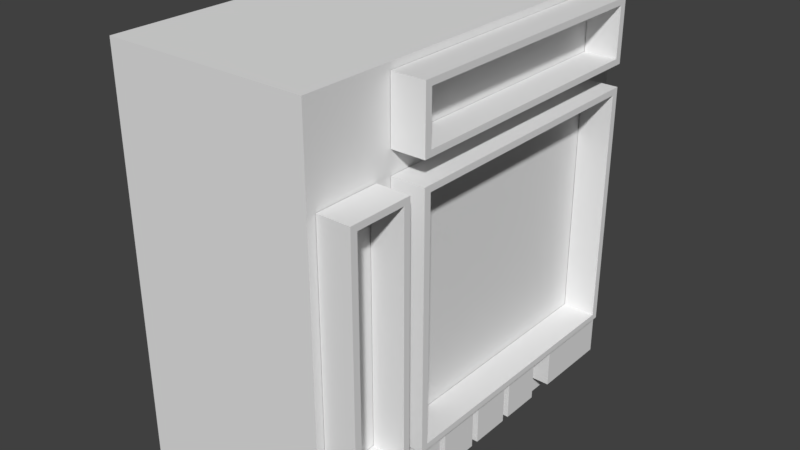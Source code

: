 # Source: UVModule3.blend  (saved by Blender 2.79.0; exported with 4.5.12 LTS)
import bpy
from mathutils import Matrix  # noqa: F401  (used for matrix-valued properties, if any)

bpy.ops.wm.read_factory_settings(use_empty=True)
scene = bpy.context.scene
scene.name = 'Scene'

# ---- collections
col_collection_1 = bpy.data.collections.new('Collection 1'); scene.collection.children.link(col_collection_1)

# ---- world
world_world = bpy.data.worlds.new('World'); scene.world = world_world
world_world.color = (0.05088, 0.05088, 0.05088)
world_world.use_sun_shadow = False
world_world.sun_shadow_jitter_overblur = 0.0
world_world.cycles.sampling_method = 'MANUAL'

# ---- meshes
me_plane = bpy.data.meshes.new('Plane')
me_plane.from_pydata([], [], [])
me_plane.use_remesh_preserve_volume = False
me_plane.use_remesh_preserve_attributes = False
me_plane.use_mirror_vertex_groups = False
me_plane.update()
me_circle_001 = bpy.data.meshes.new('Circle.001')
me_circle_001.from_pydata([(-0.2503, -0.4274, 0.5149), (-0.2503, 0.5726, 0.5149), (-0.2503, -0.4274, -0.4851), (-0.2503, 0.5726, -0.4851), (0.2497, -0.4274, 0.5149), (0.2497, 0.5726, 0.5149), (0.2497, -0.4274, -0.4851), (0.2497, 0.5726, -0.4851), (0.2507, 0.5416, 0.2763), (0.2507, 0.4216, 0.2763), (0.2507, 0.4216, -0.3735), (0.2507, 0.5416, -0.3735), (0.3307, 0.5416, 0.2763), (0.3307, 0.4216, 0.2763), (0.3307, 0.4216, -0.3735), (0.3307, 0.5416, -0.3735), (0.3, -0.3774, -0.4351), (0.3, -0.2774, -0.2351), (0.3, -0.3774, -0.2351), (0.25, -0.3774, -0.2351), (0.25, -0.2774, -0.2351), (0.25, -0.3774, -0.4351), (0.25, -0.2774, -0.4351), (0.3, -0.2774, -0.4351), (0.2507, -0.2474, 0.2934), (0.2507, 0.3526, 0.2934), (0.2507, -0.2474, -0.3906), (0.2507, 0.3526, -0.3906), (0.3307, -0.2474, 0.2934), (0.3307, 0.3526, 0.2934), (0.3307, -0.2474, -0.3906), (0.3307, 0.3526, -0.3906), (0.3307, 0.5566, -0.3906), (0.3307, 0.4066, -0.3906), (0.3307, 0.5566, 0.2934), (0.3307, 0.4066, 0.2934), (0.2507, 0.5566, -0.3906), (0.2507, 0.4066, -0.3906), (0.2507, 0.5566, 0.2934), (0.2507, 0.4066, 0.2934), (0.3307, 0.3376, -0.3735), (0.3307, -0.2324, -0.3735), (0.3307, -0.2324, 0.2763), (0.3307, 0.3376, 0.2763), (0.2507, 0.3376, -0.3735), (0.2507, -0.2324, -0.3735), (0.2507, -0.2324, 0.2763), (0.2507, 0.3376, 0.2763), (0.25, -0.3774, 0.294), (0.25, -0.2774, 0.294), (0.25, -0.3774, 0.194), (0.25, -0.2774, 0.194), (0.3, -0.3774, 0.294), (0.3, -0.2774, 0.294), (0.3, -0.3774, 0.194), (0.3, -0.2774, 0.194), (0.3, -0.2774, -0.166), (0.3, -0.3774, -0.166), (0.3, -0.2774, -0.06603), (0.3, -0.3774, -0.06603), (0.25, -0.2774, -0.166), (0.25, -0.3774, -0.166), (0.25, -0.2774, -0.06603), (0.25, -0.3774, -0.06603), (0.25, -0.3774, 0.05397), (0.25, -0.2774, 0.05397), (0.25, -0.3774, -0.04603), (0.25, -0.2774, -0.04603), (0.3, -0.3774, 0.05397), (0.3, -0.2774, 0.05397), (0.3, -0.3774, -0.04603), (0.3, -0.2774, -0.04603), (0.3, -0.2774, 0.07397), (0.3, -0.3774, 0.07397), (0.3, -0.2774, 0.174), (0.3, -0.3774, 0.174), (0.25, -0.2774, 0.07397), (0.25, -0.3774, 0.07397), (0.25, -0.2774, 0.174), (0.25, -0.3774, 0.174), (0.2507, -0.2474, 0.4934), (0.2507, 0.3526, 0.4934), (0.2507, -0.2474, 0.3344), (0.2507, 0.3526, 0.3344), (0.3307, -0.2474, 0.4934), (0.3307, 0.3526, 0.4934), (0.3307, -0.2474, 0.3344), (0.3307, 0.3526, 0.3344), (0.3307, 0.3376, 0.3515), (0.3307, -0.2324, 0.3515), (0.3307, -0.2324, 0.4763), (0.3307, 0.3376, 0.4763), (0.2507, 0.3376, 0.3515), (0.2507, -0.2324, 0.3515), (0.2507, -0.2324, 0.4763), (0.2507, 0.3376, 0.4763)], [], [(0, 1, 3, 2), (2, 3, 7, 6), (6, 7, 5, 4), (4, 5, 1, 0), (2, 6, 4, 0), (7, 3, 1, 5), (13, 14, 10, 9), (12, 13, 9, 8), (14, 15, 11, 10), (17, 18, 16, 23), (21, 22, 23, 16), (18, 17, 20, 19), (18, 19, 21, 16), (20, 17, 23, 22), (26, 27, 31, 30), (31, 29, 43, 40), (28, 29, 25, 24), (26, 30, 28, 24), (31, 27, 25, 29), (35, 33, 14, 13), (34, 35, 13, 12), (33, 32, 15, 14), (15, 12, 8, 11), (32, 36, 38, 34), (37, 33, 35, 39), (35, 34, 38, 39), (32, 34, 12, 15), (37, 36, 32, 33), (40, 43, 47, 44), (30, 31, 40, 41), (29, 28, 42, 43), (28, 30, 41, 42), (41, 40, 44, 45), (43, 42, 46, 47), (42, 41, 45, 46), (53, 52, 54, 55), (50, 51, 55, 54), (52, 53, 49, 48), (52, 48, 50, 54), (49, 53, 55, 51), (62, 58, 56, 60), (59, 63, 61, 57), (59, 58, 62, 63), (61, 60, 56, 57), (58, 59, 57, 56), (69, 68, 70, 71), (66, 67, 71, 70), (68, 69, 65, 64), (68, 64, 66, 70), (65, 69, 71, 67), (78, 74, 72, 76), (75, 79, 77, 73), (75, 74, 78, 79), (77, 76, 72, 73), (74, 75, 73, 72), (82, 83, 87, 86), (87, 85, 91, 88), (84, 85, 81, 80), (82, 86, 84, 80), (87, 83, 81, 85), (88, 91, 95, 92), (86, 87, 88, 89), (85, 84, 90, 91), (84, 86, 89, 90), (89, 88, 92, 93), (91, 90, 94, 95), (90, 89, 93, 94)])
_uv = me_circle_001.uv_layers.new(name='UVMap')
_uv.uv.foreach_set('vector', [0.6178, 0.9754, 0.3798, 0.9754, 0.3798, 0.7375, 0.6178, 0.7375, 0.3798, 0.4995, 0.3798, 0.7375, 0.2609, 0.7375, 0.2609, 0.4995, 0.02296, 0.7375, 0.2609, 0.7375, 0.2609, 0.9754, 0.02296, 0.9754, 0.2609, 0.2616, 0.2609, 0.0237, 0.3798, 0.0237, 0.3798, 0.2616, 0.3798, 0.4995, 0.2609, 0.4995, 0.2609, 0.2616, 0.3798, 0.2616, 0.2609, 0.7375, 0.3798, 0.7375, 0.3798, 0.9754, 0.2609, 0.9754, 0.9087, 0.3134, 0.9087, 0.4192, 0.8779, 0.4192, 0.8779, 0.3134, 0.9087, 0.1356, 0.9087, 0.3134, 0.8779, 0.3134, 0.8779, 0.1356, 0.9087, 0.4192, 0.9087, 0.6465, 0.8779, 0.6465, 0.8779, 0.4192, 0.5666, 0.0315, 0.6649, 0.0315, 0.6649, 0.2281, 0.5666, 0.2281, 0.5175, 0.3264, 0.5175, 0.2281, 0.5666, 0.2281, 0.5666, 0.3264, 0.5666, 0.5229, 0.5666, 0.6212, 0.5175, 0.6212, 0.5175, 0.5229, 0.5666, 0.5229, 0.5175, 0.5229, 0.5175, 0.3264, 0.5666, 0.3264, 0.5175, 0.0315, 0.5666, 0.0315, 0.5666, 0.2281, 0.5175, 0.2281, 0.9461, 0.4192, 0.9461, 0.6465, 0.9162, 0.6465, 0.9162, 0.4192, 0.9162, 0.6465, 0.9162, 0.9224, 0.9087, 0.9224, 0.9087, 0.6465, 0.9162, 0.3134, 0.9162, 0.1356, 0.9461, 0.1356, 0.9461, 0.3134, 0.9461, 0.4192, 0.9162, 0.4192, 0.9162, 0.3134, 0.9461, 0.3134, 0.9162, 0.6465, 0.9461, 0.6465, 0.9461, 0.9224, 0.9162, 0.9224, 0.9162, 0.3134, 0.9162, 0.4192, 0.9087, 0.4192, 0.9087, 0.3134, 0.9162, 0.1356, 0.9162, 0.3134, 0.9087, 0.3134, 0.9087, 0.1356, 0.9162, 0.4192, 0.9162, 0.6465, 0.9087, 0.6465, 0.9087, 0.4192, 0.9087, 0.6465, 0.9087, 0.9224, 0.8779, 0.9224, 0.8779, 0.6465, 0.9162, 0.6465, 0.9461, 0.6465, 0.9461, 0.9224, 0.9162, 0.9224, 0.9461, 0.4192, 0.9162, 0.4192, 0.9162, 0.3134, 0.9461, 0.3134, 0.9162, 0.3134, 0.9162, 0.1356, 0.9461, 0.1356, 0.9461, 0.3134, 0.9162, 0.6465, 0.9162, 0.9224, 0.9087, 0.9224, 0.9087, 0.6465, 0.9461, 0.4192, 0.9461, 0.6465, 0.9162, 0.6465, 0.9162, 0.4192, 0.9087, 0.6465, 0.9087, 0.9224, 0.8779, 0.9224, 0.8779, 0.6465, 0.9162, 0.4192, 0.9162, 0.6465, 0.9087, 0.6465, 0.9087, 0.4192, 0.9162, 0.1356, 0.9162, 0.3134, 0.9087, 0.3134, 0.9087, 0.1356, 0.9162, 0.3134, 0.9162, 0.4192, 0.9087, 0.4192, 0.9087, 0.3134, 0.9087, 0.4192, 0.9087, 0.6465, 0.8779, 0.6465, 0.8779, 0.4192, 0.9087, 0.1356, 0.9087, 0.3134, 0.8779, 0.3134, 0.8779, 0.1356, 0.9087, 0.3134, 0.9087, 0.4192, 0.8779, 0.4192, 0.8779, 0.3134, 0.8411, 0.01475, 0.9386, 0.01475, 0.9386, 0.1122, 0.8411, 0.1122, 0.7923, 0.2097, 0.7923, 0.1122, 0.8411, 0.1122, 0.8411, 0.2097, 0.8411, 0.3072, 0.8411, 0.4047, 0.7923, 0.4047, 0.7923, 0.3072, 0.8411, 0.3072, 0.7923, 0.3072, 0.7923, 0.2097, 0.8411, 0.2097, 0.7923, 0.01475, 0.8411, 0.01475, 0.8411, 0.1122, 0.7923, 0.1122, 0.7923, 0.01475, 0.8411, 0.01475, 0.8411, 0.1122, 0.7923, 0.1122, 0.8411, 0.3072, 0.7923, 0.3072, 0.7923, 0.2097, 0.8411, 0.2097, 0.8411, 0.3072, 0.8411, 0.4047, 0.7923, 0.4047, 0.7923, 0.3072, 0.7923, 0.2097, 0.7923, 0.1122, 0.8411, 0.1122, 0.8411, 0.2097, 0.8411, 0.01475, 0.9386, 0.01475, 0.9386, 0.1122, 0.8411, 0.1122, 0.8411, 0.01475, 0.9386, 0.01475, 0.9386, 0.1122, 0.8411, 0.1122, 0.7923, 0.2097, 0.7923, 0.1122, 0.8411, 0.1122, 0.8411, 0.2097, 0.8411, 0.3072, 0.8411, 0.4047, 0.7923, 0.4047, 0.7923, 0.3072, 0.8411, 0.3072, 0.7923, 0.3072, 0.7923, 0.2097, 0.8411, 0.2097, 0.7923, 0.01475, 0.8411, 0.01475, 0.8411, 0.1122, 0.7923, 0.1122, 0.7923, 0.01475, 0.8411, 0.01475, 0.8411, 0.1122, 0.7923, 0.1122, 0.8411, 0.3072, 0.7923, 0.3072, 0.7923, 0.2097, 0.8411, 0.2097, 0.8411, 0.3072, 0.8411, 0.4047, 0.7923, 0.4047, 0.7923, 0.3072, 0.7923, 0.2097, 0.7923, 0.1122, 0.8411, 0.1122, 0.8411, 0.2097, 0.8411, 0.01475, 0.9386, 0.01475, 0.9386, 0.1122, 0.8411, 0.1122, 0.9461, 0.4192, 0.9461, 0.6465, 0.9162, 0.6465, 0.9162, 0.4192, 0.9162, 0.6465, 0.9162, 0.9224, 0.9087, 0.9224, 0.9087, 0.6465, 0.9162, 0.3134, 0.9162, 0.1356, 0.9461, 0.1356, 0.9461, 0.3134, 0.9461, 0.4192, 0.9162, 0.4192, 0.9162, 0.3134, 0.9461, 0.3134, 0.9162, 0.6465, 0.9461, 0.6465, 0.9461, 0.9224, 0.9162, 0.9224, 0.9087, 0.6465, 0.9087, 0.9224, 0.8779, 0.9224, 0.8779, 0.6465, 0.9162, 0.4192, 0.9162, 0.6465, 0.9087, 0.6465, 0.9087, 0.4192, 0.9162, 0.1356, 0.9162, 0.3134, 0.9087, 0.3134, 0.9087, 0.1356, 0.9162, 0.3134, 0.9162, 0.4192, 0.9087, 0.4192, 0.9087, 0.3134, 0.9087, 0.4192, 0.9087, 0.6465, 0.8779, 0.6465, 0.8779, 0.4192, 0.9087, 0.1356, 0.9087, 0.3134, 0.8779, 0.3134, 0.8779, 0.1356, 0.9087, 0.3134, 0.9087, 0.4192, 0.8779, 0.4192, 0.8779, 0.3134])
_ca = me_circle_001.color_attributes.new('Col', 'BYTE_COLOR', 'CORNER')
_ca.data.foreach_set('color', [1.0, 1.0, 1.0, 1.0, 1.0, 1.0, 1.0, 1.0, 1.0, 1.0, 1.0, 1.0, 1.0, 1.0, 1.0, 1.0, 1.0, 1.0, 1.0, 1.0, 1.0, 1.0, 1.0, 1.0, 1.0, 1.0, 1.0, 1.0, 1.0, 1.0, 1.0, 1.0, 1.0, 1.0, 1.0, 1.0, 1.0, 1.0, 1.0, 1.0, 1.0, 1.0, 1.0, 1.0, 1.0, 1.0, 1.0, 1.0, 1.0, 1.0, 1.0, 1.0, 1.0, 1.0, 1.0, 1.0, 1.0, 1.0, 1.0, 1.0, 1.0, 1.0, 1.0, 1.0, 1.0, 1.0, 1.0, 1.0, 1.0, 1.0, 1.0, 1.0, 1.0, 1.0, 1.0, 1.0, 1.0, 1.0, 1.0, 1.0, 1.0, 1.0, 1.0, 1.0, 1.0, 1.0, 1.0, 1.0, 1.0, 1.0, 1.0, 1.0, 1.0, 1.0, 1.0, 1.0, 1.0, 1.0, 1.0, 1.0, 1.0, 1.0, 1.0, 1.0, 1.0, 1.0, 1.0, 1.0, 1.0, 1.0, 1.0, 1.0, 1.0, 1.0, 1.0, 1.0, 1.0, 1.0, 1.0, 1.0, 1.0, 1.0, 1.0, 1.0, 1.0, 1.0, 1.0, 1.0, 1.0, 1.0, 1.0, 1.0, 1.0, 1.0, 1.0, 1.0, 1.0, 1.0, 1.0, 1.0, 1.0, 1.0, 1.0, 1.0, 1.0, 1.0, 1.0, 1.0, 1.0, 1.0, 1.0, 1.0, 1.0, 1.0, 1.0, 1.0, 1.0, 1.0, 1.0, 1.0, 1.0, 1.0, 1.0, 1.0, 1.0, 1.0, 1.0, 1.0, 1.0, 1.0, 1.0, 1.0, 1.0, 1.0, 1.0, 1.0, 1.0, 1.0, 1.0, 1.0, 1.0, 1.0, 1.0, 1.0, 1.0, 1.0, 1.0, 1.0, 1.0, 1.0, 1.0, 1.0, 1.0, 1.0, 1.0, 1.0, 1.0, 1.0, 1.0, 1.0, 1.0, 1.0, 1.0, 1.0, 1.0, 1.0, 1.0, 1.0, 1.0, 1.0, 1.0, 1.0, 1.0, 1.0, 1.0, 1.0, 1.0, 1.0, 1.0, 1.0, 1.0, 1.0, 1.0, 1.0, 1.0, 1.0, 1.0, 1.0, 1.0, 1.0, 1.0, 1.0, 1.0, 1.0, 1.0, 1.0, 1.0, 1.0, 1.0, 1.0, 1.0, 1.0, 1.0, 1.0, 1.0, 1.0, 1.0, 1.0, 1.0, 1.0, 1.0, 1.0, 1.0, 1.0, 1.0, 1.0, 1.0, 1.0, 1.0, 1.0, 1.0, 1.0, 1.0, 1.0, 1.0, 1.0, 1.0, 1.0, 1.0, 1.0, 1.0, 1.0, 1.0, 1.0, 1.0, 1.0, 1.0, 1.0, 1.0, 1.0, 1.0, 1.0, 1.0, 1.0, 1.0, 1.0, 1.0, 1.0, 1.0, 1.0, 1.0, 1.0, 1.0, 1.0, 1.0, 1.0, 1.0, 1.0, 1.0, 1.0, 1.0, 1.0, 1.0, 1.0, 1.0, 1.0, 1.0, 1.0, 1.0, 1.0, 1.0, 1.0, 1.0, 1.0, 1.0, 1.0, 1.0, 1.0, 1.0, 1.0, 1.0, 1.0, 1.0, 1.0, 1.0, 1.0, 1.0, 1.0, 1.0, 1.0, 1.0, 1.0, 1.0, 1.0, 1.0, 1.0, 1.0, 1.0, 1.0, 1.0, 1.0, 1.0, 1.0, 1.0, 1.0, 1.0, 1.0, 1.0, 1.0, 1.0, 1.0, 1.0, 1.0, 1.0, 1.0, 1.0, 1.0, 1.0, 1.0, 1.0, 1.0, 1.0, 1.0, 1.0, 1.0, 1.0, 1.0, 1.0, 1.0, 1.0, 1.0, 1.0, 1.0, 1.0, 1.0, 1.0, 1.0, 1.0, 1.0, 1.0, 1.0, 1.0, 1.0, 1.0, 1.0, 1.0, 1.0, 1.0, 1.0, 1.0, 1.0, 1.0, 1.0, 1.0, 1.0, 1.0, 1.0, 1.0, 1.0, 1.0, 1.0, 1.0, 1.0, 1.0, 1.0, 1.0, 1.0, 1.0, 1.0, 1.0, 1.0, 1.0, 1.0, 1.0, 1.0, 1.0, 1.0, 1.0, 1.0, 1.0, 1.0, 1.0, 1.0, 1.0, 1.0, 1.0, 1.0, 1.0, 1.0, 1.0, 1.0, 1.0, 1.0, 1.0, 1.0, 1.0, 1.0, 1.0, 1.0, 1.0, 1.0, 1.0, 1.0, 1.0, 1.0, 1.0, 1.0, 1.0, 1.0, 1.0, 1.0, 1.0, 1.0, 1.0, 1.0, 1.0, 1.0, 1.0, 1.0, 1.0, 1.0, 1.0, 1.0, 1.0, 1.0, 1.0, 1.0, 1.0, 1.0, 1.0, 1.0, 1.0, 1.0, 1.0, 1.0, 1.0, 1.0, 1.0, 1.0, 1.0, 1.0, 1.0, 1.0, 1.0, 1.0, 1.0, 1.0, 1.0, 1.0, 1.0, 1.0, 1.0, 1.0, 1.0, 1.0, 1.0, 1.0, 1.0, 1.0, 1.0, 1.0, 1.0, 1.0, 1.0, 1.0, 1.0, 1.0, 1.0, 1.0, 1.0, 1.0, 1.0, 1.0, 1.0, 1.0, 1.0, 1.0, 1.0, 1.0, 1.0, 1.0, 1.0, 1.0, 1.0, 1.0, 1.0, 1.0, 1.0, 1.0, 1.0, 1.0, 1.0, 1.0, 1.0, 1.0, 1.0, 1.0, 1.0, 1.0, 1.0, 1.0, 1.0, 1.0, 1.0, 1.0, 1.0, 1.0, 1.0, 1.0, 1.0, 1.0, 1.0, 1.0, 1.0, 1.0, 1.0, 1.0, 1.0, 1.0, 1.0, 1.0, 1.0, 1.0, 1.0, 1.0, 1.0, 1.0, 1.0, 1.0, 1.0, 1.0, 1.0, 1.0, 1.0, 1.0, 1.0, 1.0, 1.0, 1.0, 1.0, 1.0, 1.0, 1.0, 1.0, 1.0, 1.0, 1.0, 1.0, 1.0, 1.0, 1.0, 1.0, 1.0, 1.0, 1.0, 1.0, 1.0, 1.0, 1.0, 1.0, 1.0, 1.0, 1.0, 1.0, 1.0, 1.0, 1.0, 1.0, 1.0, 1.0, 1.0, 1.0, 1.0, 1.0, 1.0, 1.0, 1.0, 1.0, 1.0, 1.0, 1.0, 1.0, 1.0, 1.0, 1.0, 1.0, 1.0, 1.0, 1.0, 1.0, 1.0, 1.0, 1.0, 1.0, 1.0, 1.0, 1.0, 1.0, 1.0, 1.0, 1.0, 1.0, 1.0, 1.0, 1.0, 1.0, 1.0, 1.0, 1.0, 1.0, 1.0, 1.0, 1.0, 1.0, 1.0, 1.0, 1.0, 1.0, 1.0, 1.0, 1.0, 1.0, 1.0, 1.0, 1.0, 1.0, 1.0, 1.0, 1.0, 1.0, 1.0, 1.0, 1.0, 1.0, 1.0, 1.0, 1.0, 1.0, 1.0, 1.0, 1.0, 1.0, 1.0, 1.0, 1.0, 1.0, 1.0, 1.0, 1.0, 1.0, 1.0, 1.0, 1.0, 1.0, 1.0, 1.0, 1.0, 1.0, 1.0, 1.0, 1.0, 1.0, 1.0, 1.0, 1.0, 1.0, 1.0, 1.0, 1.0, 1.0, 1.0, 1.0, 1.0, 1.0, 1.0, 1.0, 1.0, 1.0, 1.0, 1.0, 1.0, 1.0, 1.0, 1.0, 1.0, 1.0, 1.0, 1.0, 1.0, 1.0, 1.0, 1.0, 1.0, 1.0, 1.0, 1.0, 1.0, 1.0, 1.0, 1.0, 1.0, 1.0, 1.0, 1.0, 1.0, 1.0, 1.0, 1.0, 1.0, 1.0, 1.0, 1.0, 1.0, 1.0, 1.0, 1.0, 1.0, 1.0, 1.0, 1.0, 1.0, 1.0, 1.0, 1.0, 1.0, 1.0, 1.0, 1.0, 1.0, 1.0, 1.0, 1.0, 1.0, 1.0, 1.0, 1.0, 1.0, 1.0, 1.0, 1.0, 1.0, 1.0, 1.0, 1.0, 1.0, 1.0, 1.0, 1.0, 1.0, 1.0, 1.0, 1.0, 1.0, 1.0, 1.0, 1.0, 1.0, 1.0, 1.0, 1.0, 1.0, 1.0, 1.0, 1.0, 1.0, 1.0, 1.0, 1.0, 1.0, 1.0, 1.0, 1.0, 1.0, 1.0, 1.0, 1.0, 1.0, 1.0, 1.0, 1.0, 1.0, 1.0, 1.0, 1.0, 1.0, 1.0, 1.0, 1.0, 1.0, 1.0, 1.0, 1.0, 1.0, 1.0, 1.0, 1.0, 1.0, 1.0, 1.0, 1.0, 1.0, 1.0, 1.0, 1.0, 1.0, 1.0, 1.0, 1.0, 1.0, 1.0, 1.0, 1.0, 1.0, 1.0, 1.0, 1.0, 1.0, 1.0, 1.0, 1.0, 1.0, 1.0, 1.0, 1.0, 1.0, 1.0, 1.0, 1.0, 1.0, 1.0, 1.0, 1.0, 1.0, 1.0, 1.0, 1.0, 1.0, 1.0, 1.0, 1.0, 1.0, 1.0, 1.0, 1.0, 1.0, 1.0, 1.0, 1.0, 1.0, 1.0, 1.0, 1.0, 1.0, 1.0, 1.0, 1.0, 1.0, 1.0, 1.0, 1.0, 1.0, 1.0, 1.0, 1.0, 1.0, 1.0, 1.0, 1.0, 1.0, 1.0, 1.0, 1.0, 1.0, 1.0, 1.0, 1.0, 1.0, 1.0, 1.0, 1.0, 1.0, 1.0, 1.0, 1.0, 1.0, 1.0, 1.0, 1.0, 1.0, 1.0, 1.0, 1.0, 1.0, 1.0, 1.0, 1.0, 1.0, 1.0, 1.0, 1.0, 1.0, 1.0, 1.0, 1.0, 1.0, 1.0, 1.0, 1.0, 1.0, 1.0, 1.0, 1.0, 1.0, 1.0, 1.0, 1.0, 1.0, 1.0, 1.0, 1.0, 1.0, 1.0, 1.0, 1.0, 1.0, 1.0, 1.0, 1.0, 1.0, 1.0, 1.0, 1.0, 1.0, 1.0, 1.0, 1.0, 1.0, 1.0, 1.0, 1.0, 1.0, 1.0, 1.0, 1.0, 1.0, 1.0, 1.0, 1.0, 1.0, 1.0, 1.0, 1.0, 1.0, 1.0, 1.0, 1.0, 1.0, 1.0, 1.0, 1.0, 1.0, 1.0, 1.0, 1.0, 1.0, 1.0, 1.0, 1.0, 1.0, 1.0, 1.0, 1.0, 1.0, 1.0, 1.0, 1.0, 1.0, 1.0, 1.0, 1.0, 1.0, 1.0, 1.0, 1.0, 1.0, 1.0, 1.0, 1.0, 1.0, 1.0, 1.0, 1.0, 1.0, 1.0, 1.0, 1.0, 1.0, 1.0, 1.0, 1.0, 1.0, 1.0, 1.0, 1.0, 1.0, 1.0, 1.0, 1.0, 1.0, 1.0, 1.0, 1.0, 1.0, 1.0, 1.0, 1.0, 1.0, 1.0, 1.0, 1.0, 1.0, 1.0, 1.0, 1.0, 1.0, 1.0, 1.0, 1.0, 1.0, 1.0, 1.0, 1.0])
me_circle_001.use_remesh_preserve_volume = False
me_circle_001.use_remesh_preserve_attributes = False
me_circle_001.use_mirror_vertex_groups = False
me_circle_001.update()

# ---- objects
ob_plane = bpy.data.objects.new('Plane', me_plane)
ob_box_002 = bpy.data.objects.new('Box.002', me_circle_001)

# ---- transforms, parenting, visibility, modifiers, constraints
ob_plane.location = (0.0, 0.0, 0.0)
ob_plane.lineart.crease_threshold = 0.0
ob_box_002.location = (-0.006389, 0.0, 0.0)
ob_box_002.rotation_euler = (1.571, -0.0, 0.0)
ob_box_002.lineart.crease_threshold = 0.0

# ---- collection membership
col_collection_1.objects.link(ob_plane)
col_collection_1.objects.link(ob_box_002)

# ---- scene / render settings (as saved in the file)
scene.frame_start = 1; scene.frame_end = 250; scene.frame_set(1)
scene.render.engine = 'BLENDER_EEVEE_NEXT'
scene.render.resolution_percentage = 50
scene.render.dither_intensity = 0.0
scene.cycles.use_denoising = False
scene.cycles.samples = 128
scene.cycles.sampling_pattern = 'TABULATED_SOBOL'
scene.cycles.use_adaptive_sampling = False
scene.cycles.use_light_tree = False
scene.cycles.blur_glossy = 0.0
scene.cycles.sample_clamp_indirect = 0.0
scene.view_settings.view_transform = 'Standard'
bpy.context.view_layer.update()

# ---- added for rendering (the .blend has no active camera and no usable light): camera, sun
cam_auto = bpy.data.cameras.new('AutoCamera')
cam_auto.lens = 50.0
cam_auto.sensor_width = 36.0
cam_auto.clip_end = 1000.0
ob_auto_camera = bpy.data.objects.new('AutoCamera', cam_auto)
scene.collection.objects.link(ob_auto_camera)
ob_auto_camera.location = (1.44837, -1.71238, 1.20429)
ob_auto_camera.rotation_euler = (1.09748, -7.21219e-08, 0.694738)
scene.camera = ob_auto_camera
light_auto_sun = bpy.data.lights.new('AutoSun', 'SUN')
light_auto_sun.energy = 3.0
light_auto_sun.angle = 0.0523599
ob_auto_sun = bpy.data.objects.new('AutoSun', light_auto_sun)
scene.collection.objects.link(ob_auto_sun)
ob_auto_sun.rotation_euler = (0.872665, 0.174533, 0.523599)
bpy.context.view_layer.update()
